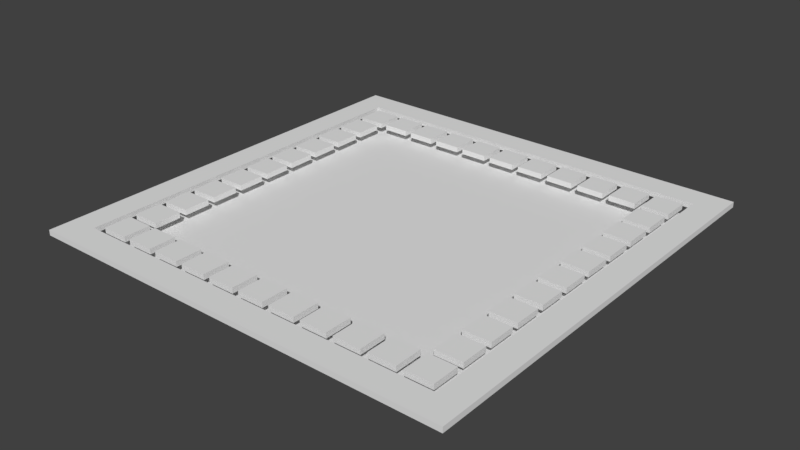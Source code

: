 # Source: ForLater.blend  (saved by Blender 2.78.0; exported with 4.5.12 LTS)
import bpy
from mathutils import Matrix  # noqa: F401  (used for matrix-valued properties, if any)

bpy.ops.wm.read_factory_settings(use_empty=True)
scene = bpy.context.scene
scene.name = 'Scene'

# ---- collections
col_collection_1 = bpy.data.collections.new('Collection 1'); scene.collection.children.link(col_collection_1)

# ---- world
world_world = bpy.data.worlds.new('World'); scene.world = world_world
world_world.color = (0.05088, 0.05088, 0.05088)
world_world.use_sun_shadow = False
world_world.sun_shadow_jitter_overblur = 0.0
world_world.cycles.sampling_method = 'MANUAL'

# ---- meshes
me_cube_045 = bpy.data.meshes.new('Cube.045')
me_cube_045.from_pydata([(-14.0, -14.0, -0.2), (-14.0, -14.0, 0.2), (-14.0, 14.0, -0.2), (-14.0, 14.0, 0.2), (14.0, -14.0, -0.2), (14.0, -14.0, 0.2), (14.0, 14.0, -0.2), (14.0, 14.0, 0.2)], [], [(0, 1, 3, 2), (2, 3, 7, 6), (6, 7, 5, 4), (4, 5, 1, 0), (2, 6, 4, 0), (7, 3, 1, 5)])
me_cube_045.use_remesh_preserve_volume = False
me_cube_045.use_remesh_preserve_attributes = False
me_cube_045.use_mirror_vertex_groups = False
me_cube_045.update()
me_cube_044 = bpy.data.meshes.new('Cube.044')
me_cube_044.from_pydata([(-16.0, -16.0, -0.2), (-16.0, -16.0, 0.2), (-16.0, 16.0, 0.2), (-16.0, 16.0, -0.2), (-14.0, -14.0, -0.2), (14.0, -14.0, -0.2), (14.0, 14.0, -0.2), (16.0, 16.0, -0.2), (16.0, -16.0, -0.2), (-14.0, 14.0, -0.2), (16.0, -16.0, 0.2), (-14.0, -14.0, 0.2), (-14.0, 14.0, 0.2), (14.0, 14.0, 0.2), (16.0, 16.0, 0.2), (14.0, -14.0, 0.2)], [], [(0, 1, 2, 3), (0, 4, 5, 6, 7, 8), (0, 3, 7, 6, 9, 4), (8, 10, 1, 0), (1, 11, 12, 13, 14, 2), (1, 10, 14, 13, 15, 11), (3, 2, 14, 7), (7, 14, 10, 8), (4, 9, 12, 11), (5, 4, 11, 15), (9, 6, 13, 12), (6, 5, 15, 13)])
me_cube_044.use_remesh_preserve_volume = False
me_cube_044.use_remesh_preserve_attributes = False
me_cube_044.use_mirror_vertex_groups = False
me_cube_044.update()
me_cube_043 = bpy.data.meshes.new('Cube.043')
me_cube_043.from_pydata([(-1.0, -1.0, -1.0), (-1.0, -1.0, 1.0), (-1.0, 1.0, -1.0), (-1.0, 1.0, 1.0), (1.0, -1.0, -1.0), (1.0, -1.0, 1.0), (1.0, 1.0, -1.0), (1.0, 1.0, 1.0)], [], [(0, 1, 3, 2), (2, 3, 7, 6), (6, 7, 5, 4), (4, 5, 1, 0), (2, 6, 4, 0), (7, 3, 1, 5)])
me_cube_043.use_remesh_preserve_volume = False
me_cube_043.use_remesh_preserve_attributes = False
me_cube_043.use_mirror_vertex_groups = False
me_cube_043.update()
me_cube_042 = bpy.data.meshes.new('Cube.042')
me_cube_042.from_pydata([(-1.0, -1.0, -1.0), (-1.0, -1.0, 1.0), (-1.0, 1.0, -1.0), (-1.0, 1.0, 1.0), (1.0, -1.0, -1.0), (1.0, -1.0, 1.0), (1.0, 1.0, -1.0), (1.0, 1.0, 1.0)], [], [(0, 1, 3, 2), (2, 3, 7, 6), (6, 7, 5, 4), (4, 5, 1, 0), (2, 6, 4, 0), (7, 3, 1, 5)])
me_cube_042.use_remesh_preserve_volume = False
me_cube_042.use_remesh_preserve_attributes = False
me_cube_042.use_mirror_vertex_groups = False
me_cube_042.update()
me_cube_041 = bpy.data.meshes.new('Cube.041')
me_cube_041.from_pydata([(-1.0, -1.0, -1.0), (-1.0, -1.0, 1.0), (-1.0, 1.0, -1.0), (-1.0, 1.0, 1.0), (1.0, -1.0, -1.0), (1.0, -1.0, 1.0), (1.0, 1.0, -1.0), (1.0, 1.0, 1.0)], [], [(0, 1, 3, 2), (2, 3, 7, 6), (6, 7, 5, 4), (4, 5, 1, 0), (2, 6, 4, 0), (7, 3, 1, 5)])
me_cube_041.use_remesh_preserve_volume = False
me_cube_041.use_remesh_preserve_attributes = False
me_cube_041.use_mirror_vertex_groups = False
me_cube_041.update()
me_cube_040 = bpy.data.meshes.new('Cube.040')
me_cube_040.from_pydata([(-1.0, -1.0, -1.0), (-1.0, -1.0, 1.0), (-1.0, 1.0, -1.0), (-1.0, 1.0, 1.0), (1.0, -1.0, -1.0), (1.0, -1.0, 1.0), (1.0, 1.0, -1.0), (1.0, 1.0, 1.0)], [], [(0, 1, 3, 2), (2, 3, 7, 6), (6, 7, 5, 4), (4, 5, 1, 0), (2, 6, 4, 0), (7, 3, 1, 5)])
me_cube_040.use_remesh_preserve_volume = False
me_cube_040.use_remesh_preserve_attributes = False
me_cube_040.use_mirror_vertex_groups = False
me_cube_040.update()
me_cube_039 = bpy.data.meshes.new('Cube.039')
me_cube_039.from_pydata([(-1.0, -1.0, -1.0), (-1.0, -1.0, 1.0), (-1.0, 1.0, -1.0), (-1.0, 1.0, 1.0), (1.0, -1.0, -1.0), (1.0, -1.0, 1.0), (1.0, 1.0, -1.0), (1.0, 1.0, 1.0)], [], [(0, 1, 3, 2), (2, 3, 7, 6), (6, 7, 5, 4), (4, 5, 1, 0), (2, 6, 4, 0), (7, 3, 1, 5)])
me_cube_039.use_remesh_preserve_volume = False
me_cube_039.use_remesh_preserve_attributes = False
me_cube_039.use_mirror_vertex_groups = False
me_cube_039.update()
me_cube_038 = bpy.data.meshes.new('Cube.038')
me_cube_038.from_pydata([(-1.0, -1.0, -1.0), (-1.0, -1.0, 1.0), (-1.0, 1.0, -1.0), (-1.0, 1.0, 1.0), (1.0, -1.0, -1.0), (1.0, -1.0, 1.0), (1.0, 1.0, -1.0), (1.0, 1.0, 1.0)], [], [(0, 1, 3, 2), (2, 3, 7, 6), (6, 7, 5, 4), (4, 5, 1, 0), (2, 6, 4, 0), (7, 3, 1, 5)])
me_cube_038.use_remesh_preserve_volume = False
me_cube_038.use_remesh_preserve_attributes = False
me_cube_038.use_mirror_vertex_groups = False
me_cube_038.update()
me_cube_037 = bpy.data.meshes.new('Cube.037')
me_cube_037.from_pydata([(-1.0, -1.0, -1.0), (-1.0, -1.0, 1.0), (-1.0, 1.0, -1.0), (-1.0, 1.0, 1.0), (1.0, -1.0, -1.0), (1.0, -1.0, 1.0), (1.0, 1.0, -1.0), (1.0, 1.0, 1.0)], [], [(0, 1, 3, 2), (2, 3, 7, 6), (6, 7, 5, 4), (4, 5, 1, 0), (2, 6, 4, 0), (7, 3, 1, 5)])
me_cube_037.use_remesh_preserve_volume = False
me_cube_037.use_remesh_preserve_attributes = False
me_cube_037.use_mirror_vertex_groups = False
me_cube_037.update()
me_cube_036 = bpy.data.meshes.new('Cube.036')
me_cube_036.from_pydata([(-1.0, -1.0, -1.0), (-1.0, -1.0, 1.0), (-1.0, 1.0, -1.0), (-1.0, 1.0, 1.0), (1.0, -1.0, -1.0), (1.0, -1.0, 1.0), (1.0, 1.0, -1.0), (1.0, 1.0, 1.0)], [], [(0, 1, 3, 2), (2, 3, 7, 6), (6, 7, 5, 4), (4, 5, 1, 0), (2, 6, 4, 0), (7, 3, 1, 5)])
me_cube_036.use_remesh_preserve_volume = False
me_cube_036.use_remesh_preserve_attributes = False
me_cube_036.use_mirror_vertex_groups = False
me_cube_036.update()
me_cube_035 = bpy.data.meshes.new('Cube.035')
me_cube_035.from_pydata([(-1.0, -1.0, -1.0), (-1.0, -1.0, 1.0), (-1.0, 1.0, -1.0), (-1.0, 1.0, 1.0), (1.0, -1.0, -1.0), (1.0, -1.0, 1.0), (1.0, 1.0, -1.0), (1.0, 1.0, 1.0)], [], [(0, 1, 3, 2), (2, 3, 7, 6), (6, 7, 5, 4), (4, 5, 1, 0), (2, 6, 4, 0), (7, 3, 1, 5)])
me_cube_035.use_remesh_preserve_volume = False
me_cube_035.use_remesh_preserve_attributes = False
me_cube_035.use_mirror_vertex_groups = False
me_cube_035.update()
me_cube_034 = bpy.data.meshes.new('Cube.034')
me_cube_034.from_pydata([(-1.0, -1.0, -1.0), (-1.0, -1.0, 1.0), (-1.0, 1.0, -1.0), (-1.0, 1.0, 1.0), (1.0, -1.0, -1.0), (1.0, -1.0, 1.0), (1.0, 1.0, -1.0), (1.0, 1.0, 1.0)], [], [(0, 1, 3, 2), (2, 3, 7, 6), (6, 7, 5, 4), (4, 5, 1, 0), (2, 6, 4, 0), (7, 3, 1, 5)])
me_cube_034.use_remesh_preserve_volume = False
me_cube_034.use_remesh_preserve_attributes = False
me_cube_034.use_mirror_vertex_groups = False
me_cube_034.update()
me_cube_033 = bpy.data.meshes.new('Cube.033')
me_cube_033.from_pydata([(-1.0, -1.0, -1.0), (-1.0, -1.0, 1.0), (-1.0, 1.0, -1.0), (-1.0, 1.0, 1.0), (1.0, -1.0, -1.0), (1.0, -1.0, 1.0), (1.0, 1.0, -1.0), (1.0, 1.0, 1.0)], [], [(0, 1, 3, 2), (2, 3, 7, 6), (6, 7, 5, 4), (4, 5, 1, 0), (2, 6, 4, 0), (7, 3, 1, 5)])
me_cube_033.use_remesh_preserve_volume = False
me_cube_033.use_remesh_preserve_attributes = False
me_cube_033.use_mirror_vertex_groups = False
me_cube_033.update()
me_cube_032 = bpy.data.meshes.new('Cube.032')
me_cube_032.from_pydata([(-1.0, -1.0, -1.0), (-1.0, -1.0, 1.0), (-1.0, 1.0, -1.0), (-1.0, 1.0, 1.0), (1.0, -1.0, -1.0), (1.0, -1.0, 1.0), (1.0, 1.0, -1.0), (1.0, 1.0, 1.0)], [], [(0, 1, 3, 2), (2, 3, 7, 6), (6, 7, 5, 4), (4, 5, 1, 0), (2, 6, 4, 0), (7, 3, 1, 5)])
me_cube_032.use_remesh_preserve_volume = False
me_cube_032.use_remesh_preserve_attributes = False
me_cube_032.use_mirror_vertex_groups = False
me_cube_032.update()
me_cube_031 = bpy.data.meshes.new('Cube.031')
me_cube_031.from_pydata([(-1.0, -1.0, -1.0), (-1.0, -1.0, 1.0), (-1.0, 1.0, -1.0), (-1.0, 1.0, 1.0), (1.0, -1.0, -1.0), (1.0, -1.0, 1.0), (1.0, 1.0, -1.0), (1.0, 1.0, 1.0)], [], [(0, 1, 3, 2), (2, 3, 7, 6), (6, 7, 5, 4), (4, 5, 1, 0), (2, 6, 4, 0), (7, 3, 1, 5)])
me_cube_031.use_remesh_preserve_volume = False
me_cube_031.use_remesh_preserve_attributes = False
me_cube_031.use_mirror_vertex_groups = False
me_cube_031.update()
me_cube_030 = bpy.data.meshes.new('Cube.030')
me_cube_030.from_pydata([(-1.0, -1.0, -1.0), (-1.0, -1.0, 1.0), (-1.0, 1.0, -1.0), (-1.0, 1.0, 1.0), (1.0, -1.0, -1.0), (1.0, -1.0, 1.0), (1.0, 1.0, -1.0), (1.0, 1.0, 1.0)], [], [(0, 1, 3, 2), (2, 3, 7, 6), (6, 7, 5, 4), (4, 5, 1, 0), (2, 6, 4, 0), (7, 3, 1, 5)])
me_cube_030.use_remesh_preserve_volume = False
me_cube_030.use_remesh_preserve_attributes = False
me_cube_030.use_mirror_vertex_groups = False
me_cube_030.update()
me_cube_029 = bpy.data.meshes.new('Cube.029')
me_cube_029.from_pydata([(-1.0, -1.0, -1.0), (-1.0, -1.0, 1.0), (-1.0, 1.0, -1.0), (-1.0, 1.0, 1.0), (1.0, -1.0, -1.0), (1.0, -1.0, 1.0), (1.0, 1.0, -1.0), (1.0, 1.0, 1.0)], [], [(0, 1, 3, 2), (2, 3, 7, 6), (6, 7, 5, 4), (4, 5, 1, 0), (2, 6, 4, 0), (7, 3, 1, 5)])
me_cube_029.use_remesh_preserve_volume = False
me_cube_029.use_remesh_preserve_attributes = False
me_cube_029.use_mirror_vertex_groups = False
me_cube_029.update()
me_cube_028 = bpy.data.meshes.new('Cube.028')
me_cube_028.from_pydata([(-1.0, -1.0, -1.0), (-1.0, -1.0, 1.0), (-1.0, 1.0, -1.0), (-1.0, 1.0, 1.0), (1.0, -1.0, -1.0), (1.0, -1.0, 1.0), (1.0, 1.0, -1.0), (1.0, 1.0, 1.0)], [], [(0, 1, 3, 2), (2, 3, 7, 6), (6, 7, 5, 4), (4, 5, 1, 0), (2, 6, 4, 0), (7, 3, 1, 5)])
me_cube_028.use_remesh_preserve_volume = False
me_cube_028.use_remesh_preserve_attributes = False
me_cube_028.use_mirror_vertex_groups = False
me_cube_028.update()
me_cube_027 = bpy.data.meshes.new('Cube.027')
me_cube_027.from_pydata([(-1.0, -1.0, -1.0), (-1.0, -1.0, 1.0), (-1.0, 1.0, -1.0), (-1.0, 1.0, 1.0), (1.0, -1.0, -1.0), (1.0, -1.0, 1.0), (1.0, 1.0, -1.0), (1.0, 1.0, 1.0)], [], [(0, 1, 3, 2), (2, 3, 7, 6), (6, 7, 5, 4), (4, 5, 1, 0), (2, 6, 4, 0), (7, 3, 1, 5)])
me_cube_027.use_remesh_preserve_volume = False
me_cube_027.use_remesh_preserve_attributes = False
me_cube_027.use_mirror_vertex_groups = False
me_cube_027.update()
me_cube_026 = bpy.data.meshes.new('Cube.026')
me_cube_026.from_pydata([(-1.0, -1.0, -1.0), (-1.0, -1.0, 1.0), (-1.0, 1.0, -1.0), (-1.0, 1.0, 1.0), (1.0, -1.0, -1.0), (1.0, -1.0, 1.0), (1.0, 1.0, -1.0), (1.0, 1.0, 1.0)], [], [(0, 1, 3, 2), (2, 3, 7, 6), (6, 7, 5, 4), (4, 5, 1, 0), (2, 6, 4, 0), (7, 3, 1, 5)])
me_cube_026.use_remesh_preserve_volume = False
me_cube_026.use_remesh_preserve_attributes = False
me_cube_026.use_mirror_vertex_groups = False
me_cube_026.update()
me_cube_025 = bpy.data.meshes.new('Cube.025')
me_cube_025.from_pydata([(-1.0, -1.0, -1.0), (-1.0, -1.0, 1.0), (-1.0, 1.0, -1.0), (-1.0, 1.0, 1.0), (1.0, -1.0, -1.0), (1.0, -1.0, 1.0), (1.0, 1.0, -1.0), (1.0, 1.0, 1.0)], [], [(0, 1, 3, 2), (2, 3, 7, 6), (6, 7, 5, 4), (4, 5, 1, 0), (2, 6, 4, 0), (7, 3, 1, 5)])
me_cube_025.use_remesh_preserve_volume = False
me_cube_025.use_remesh_preserve_attributes = False
me_cube_025.use_mirror_vertex_groups = False
me_cube_025.update()
me_cube_024 = bpy.data.meshes.new('Cube.024')
me_cube_024.from_pydata([(-1.0, -1.0, -1.0), (-1.0, -1.0, 1.0), (-1.0, 1.0, -1.0), (-1.0, 1.0, 1.0), (1.0, -1.0, -1.0), (1.0, -1.0, 1.0), (1.0, 1.0, -1.0), (1.0, 1.0, 1.0)], [], [(0, 1, 3, 2), (2, 3, 7, 6), (6, 7, 5, 4), (4, 5, 1, 0), (2, 6, 4, 0), (7, 3, 1, 5)])
me_cube_024.use_remesh_preserve_volume = False
me_cube_024.use_remesh_preserve_attributes = False
me_cube_024.use_mirror_vertex_groups = False
me_cube_024.update()
me_cube_022 = bpy.data.meshes.new('Cube.022')
me_cube_022.from_pydata([(-1.0, -1.0, -1.0), (-1.0, -1.0, 1.0), (-1.0, 1.0, -1.0), (-1.0, 1.0, 1.0), (1.0, -1.0, -1.0), (1.0, -1.0, 1.0), (1.0, 1.0, -1.0), (1.0, 1.0, 1.0)], [], [(0, 1, 3, 2), (2, 3, 7, 6), (6, 7, 5, 4), (4, 5, 1, 0), (2, 6, 4, 0), (7, 3, 1, 5)])
me_cube_022.use_remesh_preserve_volume = False
me_cube_022.use_remesh_preserve_attributes = False
me_cube_022.use_mirror_vertex_groups = False
me_cube_022.update()
me_cube_021 = bpy.data.meshes.new('Cube.021')
me_cube_021.from_pydata([(-1.0, -1.0, -1.0), (-1.0, -1.0, 1.0), (-1.0, 1.0, -1.0), (-1.0, 1.0, 1.0), (1.0, -1.0, -1.0), (1.0, -1.0, 1.0), (1.0, 1.0, -1.0), (1.0, 1.0, 1.0)], [], [(0, 1, 3, 2), (2, 3, 7, 6), (6, 7, 5, 4), (4, 5, 1, 0), (2, 6, 4, 0), (7, 3, 1, 5)])
me_cube_021.use_remesh_preserve_volume = False
me_cube_021.use_remesh_preserve_attributes = False
me_cube_021.use_mirror_vertex_groups = False
me_cube_021.update()
me_cube_020 = bpy.data.meshes.new('Cube.020')
me_cube_020.from_pydata([(-1.0, -1.0, -1.0), (-1.0, -1.0, 1.0), (-1.0, 1.0, -1.0), (-1.0, 1.0, 1.0), (1.0, -1.0, -1.0), (1.0, -1.0, 1.0), (1.0, 1.0, -1.0), (1.0, 1.0, 1.0)], [], [(0, 1, 3, 2), (2, 3, 7, 6), (6, 7, 5, 4), (4, 5, 1, 0), (2, 6, 4, 0), (7, 3, 1, 5)])
me_cube_020.use_remesh_preserve_volume = False
me_cube_020.use_remesh_preserve_attributes = False
me_cube_020.use_mirror_vertex_groups = False
me_cube_020.update()
me_cube_019 = bpy.data.meshes.new('Cube.019')
me_cube_019.from_pydata([(-1.0, -1.0, -1.0), (-1.0, -1.0, 1.0), (-1.0, 1.0, -1.0), (-1.0, 1.0, 1.0), (1.0, -1.0, -1.0), (1.0, -1.0, 1.0), (1.0, 1.0, -1.0), (1.0, 1.0, 1.0)], [], [(0, 1, 3, 2), (2, 3, 7, 6), (6, 7, 5, 4), (4, 5, 1, 0), (2, 6, 4, 0), (7, 3, 1, 5)])
me_cube_019.use_remesh_preserve_volume = False
me_cube_019.use_remesh_preserve_attributes = False
me_cube_019.use_mirror_vertex_groups = False
me_cube_019.update()
me_cube_018 = bpy.data.meshes.new('Cube.018')
me_cube_018.from_pydata([(-1.0, -1.0, -1.0), (-1.0, -1.0, 1.0), (-1.0, 1.0, -1.0), (-1.0, 1.0, 1.0), (1.0, -1.0, -1.0), (1.0, -1.0, 1.0), (1.0, 1.0, -1.0), (1.0, 1.0, 1.0)], [], [(0, 1, 3, 2), (2, 3, 7, 6), (6, 7, 5, 4), (4, 5, 1, 0), (2, 6, 4, 0), (7, 3, 1, 5)])
me_cube_018.use_remesh_preserve_volume = False
me_cube_018.use_remesh_preserve_attributes = False
me_cube_018.use_mirror_vertex_groups = False
me_cube_018.update()
me_cube_017 = bpy.data.meshes.new('Cube.017')
me_cube_017.from_pydata([(-1.0, -1.0, -1.0), (-1.0, -1.0, 1.0), (-1.0, 1.0, -1.0), (-1.0, 1.0, 1.0), (1.0, -1.0, -1.0), (1.0, -1.0, 1.0), (1.0, 1.0, -1.0), (1.0, 1.0, 1.0)], [], [(0, 1, 3, 2), (2, 3, 7, 6), (6, 7, 5, 4), (4, 5, 1, 0), (2, 6, 4, 0), (7, 3, 1, 5)])
me_cube_017.use_remesh_preserve_volume = False
me_cube_017.use_remesh_preserve_attributes = False
me_cube_017.use_mirror_vertex_groups = False
me_cube_017.update()
me_cube_016 = bpy.data.meshes.new('Cube.016')
me_cube_016.from_pydata([(-1.0, -1.0, -1.0), (-1.0, -1.0, 1.0), (-1.0, 1.0, -1.0), (-1.0, 1.0, 1.0), (1.0, -1.0, -1.0), (1.0, -1.0, 1.0), (1.0, 1.0, -1.0), (1.0, 1.0, 1.0)], [], [(0, 1, 3, 2), (2, 3, 7, 6), (6, 7, 5, 4), (4, 5, 1, 0), (2, 6, 4, 0), (7, 3, 1, 5)])
me_cube_016.use_remesh_preserve_volume = False
me_cube_016.use_remesh_preserve_attributes = False
me_cube_016.use_mirror_vertex_groups = False
me_cube_016.update()
me_cube_015 = bpy.data.meshes.new('Cube.015')
me_cube_015.from_pydata([(-1.0, -1.0, -1.0), (-1.0, -1.0, 1.0), (-1.0, 1.0, -1.0), (-1.0, 1.0, 1.0), (1.0, -1.0, -1.0), (1.0, -1.0, 1.0), (1.0, 1.0, -1.0), (1.0, 1.0, 1.0)], [], [(0, 1, 3, 2), (2, 3, 7, 6), (6, 7, 5, 4), (4, 5, 1, 0), (2, 6, 4, 0), (7, 3, 1, 5)])
me_cube_015.use_remesh_preserve_volume = False
me_cube_015.use_remesh_preserve_attributes = False
me_cube_015.use_mirror_vertex_groups = False
me_cube_015.update()
me_cube_014 = bpy.data.meshes.new('Cube.014')
me_cube_014.from_pydata([(-1.0, -1.0, -1.0), (-1.0, -1.0, 1.0), (-1.0, 1.0, -1.0), (-1.0, 1.0, 1.0), (1.0, -1.0, -1.0), (1.0, -1.0, 1.0), (1.0, 1.0, -1.0), (1.0, 1.0, 1.0)], [], [(0, 1, 3, 2), (2, 3, 7, 6), (6, 7, 5, 4), (4, 5, 1, 0), (2, 6, 4, 0), (7, 3, 1, 5)])
me_cube_014.use_remesh_preserve_volume = False
me_cube_014.use_remesh_preserve_attributes = False
me_cube_014.use_mirror_vertex_groups = False
me_cube_014.update()
me_cube_013 = bpy.data.meshes.new('Cube.013')
me_cube_013.from_pydata([(-1.0, -1.0, -1.0), (-1.0, -1.0, 1.0), (-1.0, 1.0, -1.0), (-1.0, 1.0, 1.0), (1.0, -1.0, -1.0), (1.0, -1.0, 1.0), (1.0, 1.0, -1.0), (1.0, 1.0, 1.0)], [], [(0, 1, 3, 2), (2, 3, 7, 6), (6, 7, 5, 4), (4, 5, 1, 0), (2, 6, 4, 0), (7, 3, 1, 5)])
me_cube_013.use_remesh_preserve_volume = False
me_cube_013.use_remesh_preserve_attributes = False
me_cube_013.use_mirror_vertex_groups = False
me_cube_013.update()
me_cube_011 = bpy.data.meshes.new('Cube.011')
me_cube_011.from_pydata([(-1.0, -1.0, -1.0), (-1.0, -1.0, 1.0), (-1.0, 1.0, -1.0), (-1.0, 1.0, 1.0), (1.0, -1.0, -1.0), (1.0, -1.0, 1.0), (1.0, 1.0, -1.0), (1.0, 1.0, 1.0)], [], [(0, 1, 3, 2), (2, 3, 7, 6), (6, 7, 5, 4), (4, 5, 1, 0), (2, 6, 4, 0), (7, 3, 1, 5)])
me_cube_011.use_remesh_preserve_volume = False
me_cube_011.use_remesh_preserve_attributes = False
me_cube_011.use_mirror_vertex_groups = False
me_cube_011.update()
me_cube_010 = bpy.data.meshes.new('Cube.010')
me_cube_010.from_pydata([(-1.0, -1.0, -1.0), (-1.0, -1.0, 1.0), (-1.0, 1.0, -1.0), (-1.0, 1.0, 1.0), (1.0, -1.0, -1.0), (1.0, -1.0, 1.0), (1.0, 1.0, -1.0), (1.0, 1.0, 1.0)], [], [(0, 1, 3, 2), (2, 3, 7, 6), (6, 7, 5, 4), (4, 5, 1, 0), (2, 6, 4, 0), (7, 3, 1, 5)])
me_cube_010.use_remesh_preserve_volume = False
me_cube_010.use_remesh_preserve_attributes = False
me_cube_010.use_mirror_vertex_groups = False
me_cube_010.update()
me_cube_009 = bpy.data.meshes.new('Cube.009')
me_cube_009.from_pydata([(-1.0, -1.0, -1.0), (-1.0, -1.0, 1.0), (-1.0, 1.0, -1.0), (-1.0, 1.0, 1.0), (1.0, -1.0, -1.0), (1.0, -1.0, 1.0), (1.0, 1.0, -1.0), (1.0, 1.0, 1.0)], [], [(0, 1, 3, 2), (2, 3, 7, 6), (6, 7, 5, 4), (4, 5, 1, 0), (2, 6, 4, 0), (7, 3, 1, 5)])
me_cube_009.use_remesh_preserve_volume = False
me_cube_009.use_remesh_preserve_attributes = False
me_cube_009.use_mirror_vertex_groups = False
me_cube_009.update()
me_cube_008 = bpy.data.meshes.new('Cube.008')
me_cube_008.from_pydata([(-1.0, -1.0, -1.0), (-1.0, -1.0, 1.0), (-1.0, 1.0, -1.0), (-1.0, 1.0, 1.0), (1.0, -1.0, -1.0), (1.0, -1.0, 1.0), (1.0, 1.0, -1.0), (1.0, 1.0, 1.0)], [], [(0, 1, 3, 2), (2, 3, 7, 6), (6, 7, 5, 4), (4, 5, 1, 0), (2, 6, 4, 0), (7, 3, 1, 5)])
me_cube_008.use_remesh_preserve_volume = False
me_cube_008.use_remesh_preserve_attributes = False
me_cube_008.use_mirror_vertex_groups = False
me_cube_008.update()
me_cube_007 = bpy.data.meshes.new('Cube.007')
me_cube_007.from_pydata([(-1.0, -1.0, -1.0), (-1.0, -1.0, 1.0), (-1.0, 1.0, -1.0), (-1.0, 1.0, 1.0), (1.0, -1.0, -1.0), (1.0, -1.0, 1.0), (1.0, 1.0, -1.0), (1.0, 1.0, 1.0)], [], [(0, 1, 3, 2), (2, 3, 7, 6), (6, 7, 5, 4), (4, 5, 1, 0), (2, 6, 4, 0), (7, 3, 1, 5)])
me_cube_007.use_remesh_preserve_volume = False
me_cube_007.use_remesh_preserve_attributes = False
me_cube_007.use_mirror_vertex_groups = False
me_cube_007.update()
me_cube_006 = bpy.data.meshes.new('Cube.006')
me_cube_006.from_pydata([(-1.0, -1.0, -1.0), (-1.0, -1.0, 1.0), (-1.0, 1.0, -1.0), (-1.0, 1.0, 1.0), (1.0, -1.0, -1.0), (1.0, -1.0, 1.0), (1.0, 1.0, -1.0), (1.0, 1.0, 1.0)], [], [(0, 1, 3, 2), (2, 3, 7, 6), (6, 7, 5, 4), (4, 5, 1, 0), (2, 6, 4, 0), (7, 3, 1, 5)])
me_cube_006.use_remesh_preserve_volume = False
me_cube_006.use_remesh_preserve_attributes = False
me_cube_006.use_mirror_vertex_groups = False
me_cube_006.update()
me_cube_005 = bpy.data.meshes.new('Cube.005')
me_cube_005.from_pydata([(-1.0, -1.0, -1.0), (-1.0, -1.0, 1.0), (-1.0, 1.0, -1.0), (-1.0, 1.0, 1.0), (1.0, -1.0, -1.0), (1.0, -1.0, 1.0), (1.0, 1.0, -1.0), (1.0, 1.0, 1.0)], [], [(0, 1, 3, 2), (2, 3, 7, 6), (6, 7, 5, 4), (4, 5, 1, 0), (2, 6, 4, 0), (7, 3, 1, 5)])
me_cube_005.use_remesh_preserve_volume = False
me_cube_005.use_remesh_preserve_attributes = False
me_cube_005.use_mirror_vertex_groups = False
me_cube_005.update()
me_cube_004 = bpy.data.meshes.new('Cube.004')
me_cube_004.from_pydata([(-1.0, -1.0, -1.0), (-1.0, -1.0, 1.0), (-1.0, 1.0, -1.0), (-1.0, 1.0, 1.0), (1.0, -1.0, -1.0), (1.0, -1.0, 1.0), (1.0, 1.0, -1.0), (1.0, 1.0, 1.0)], [], [(0, 1, 3, 2), (2, 3, 7, 6), (6, 7, 5, 4), (4, 5, 1, 0), (2, 6, 4, 0), (7, 3, 1, 5)])
me_cube_004.use_remesh_preserve_volume = False
me_cube_004.use_remesh_preserve_attributes = False
me_cube_004.use_mirror_vertex_groups = False
me_cube_004.update()
me_cube_003 = bpy.data.meshes.new('Cube.003')
me_cube_003.from_pydata([(-1.0, -1.0, -1.0), (-1.0, -1.0, 1.0), (-1.0, 1.0, -1.0), (-1.0, 1.0, 1.0), (1.0, -1.0, -1.0), (1.0, -1.0, 1.0), (1.0, 1.0, -1.0), (1.0, 1.0, 1.0)], [], [(0, 1, 3, 2), (2, 3, 7, 6), (6, 7, 5, 4), (4, 5, 1, 0), (2, 6, 4, 0), (7, 3, 1, 5)])
me_cube_003.use_remesh_preserve_volume = False
me_cube_003.use_remesh_preserve_attributes = False
me_cube_003.use_mirror_vertex_groups = False
me_cube_003.update()
me_cube_002 = bpy.data.meshes.new('Cube.002')
me_cube_002.from_pydata([(-1.0, -1.0, -1.0), (-1.0, -1.0, 1.0), (-1.0, 1.0, -1.0), (-1.0, 1.0, 1.0), (1.0, -1.0, -1.0), (1.0, -1.0, 1.0), (1.0, 1.0, -1.0), (1.0, 1.0, 1.0)], [], [(0, 1, 3, 2), (2, 3, 7, 6), (6, 7, 5, 4), (4, 5, 1, 0), (2, 6, 4, 0), (7, 3, 1, 5)])
me_cube_002.use_remesh_preserve_volume = False
me_cube_002.use_remesh_preserve_attributes = False
me_cube_002.use_mirror_vertex_groups = False
me_cube_002.update()

# ---- objects
ob_cube_041 = bpy.data.objects.new('Cube.041', me_cube_045)
ob_cube_040 = bpy.data.objects.new('Cube.040', me_cube_044)
ob_cube_039 = bpy.data.objects.new('Cube.039', me_cube_043)
ob_cube_038 = bpy.data.objects.new('Cube.038', me_cube_042)
ob_cube_037 = bpy.data.objects.new('Cube.037', me_cube_041)
ob_cube_036 = bpy.data.objects.new('Cube.036', me_cube_040)
ob_cube_035 = bpy.data.objects.new('Cube.035', me_cube_039)
ob_cube_034 = bpy.data.objects.new('Cube.034', me_cube_038)
ob_cube_033 = bpy.data.objects.new('Cube.033', me_cube_037)
ob_cube_032 = bpy.data.objects.new('Cube.032', me_cube_036)
ob_cube_031 = bpy.data.objects.new('Cube.031', me_cube_035)
ob_cube_030 = bpy.data.objects.new('Cube.030', me_cube_034)
ob_cube_029 = bpy.data.objects.new('Cube.029', me_cube_033)
ob_cube_028 = bpy.data.objects.new('Cube.028', me_cube_032)
ob_cube_027 = bpy.data.objects.new('Cube.027', me_cube_031)
ob_cube_026 = bpy.data.objects.new('Cube.026', me_cube_030)
ob_cube_025 = bpy.data.objects.new('Cube.025', me_cube_029)
ob_cube_024 = bpy.data.objects.new('Cube.024', me_cube_028)
ob_cube_023 = bpy.data.objects.new('Cube.023', me_cube_027)
ob_cube_022 = bpy.data.objects.new('Cube.022', me_cube_026)
ob_cube_020 = bpy.data.objects.new('Cube.020', me_cube_025)
ob_cube_021 = bpy.data.objects.new('Cube.021', me_cube_024)
ob_cube_019 = bpy.data.objects.new('Cube.019', me_cube_022)
ob_cube_018 = bpy.data.objects.new('Cube.018', me_cube_021)
ob_cube_017 = bpy.data.objects.new('Cube.017', me_cube_020)
ob_cube_016 = bpy.data.objects.new('Cube.016', me_cube_019)
ob_cube_015 = bpy.data.objects.new('Cube.015', me_cube_018)
ob_cube_014 = bpy.data.objects.new('Cube.014', me_cube_017)
ob_cube_013 = bpy.data.objects.new('Cube.013', me_cube_016)
ob_cube_012 = bpy.data.objects.new('Cube.012', me_cube_015)
ob_cube_010 = bpy.data.objects.new('Cube.010', me_cube_014)
ob_cube_011 = bpy.data.objects.new('Cube.011', me_cube_013)
ob_cube_009 = bpy.data.objects.new('Cube.009', me_cube_011)
ob_cube_008 = bpy.data.objects.new('Cube.008', me_cube_010)
ob_cube_007 = bpy.data.objects.new('Cube.007', me_cube_009)
ob_cube_006 = bpy.data.objects.new('Cube.006', me_cube_008)
ob_cube_005 = bpy.data.objects.new('Cube.005', me_cube_007)
ob_cube_004 = bpy.data.objects.new('Cube.004', me_cube_006)
ob_cube_003 = bpy.data.objects.new('Cube.003', me_cube_005)
ob_cube_002 = bpy.data.objects.new('Cube.002', me_cube_004)
ob_cube_001 = bpy.data.objects.new('Cube.001', me_cube_003)
ob_cube = bpy.data.objects.new('Cube', me_cube_002)

# ---- transforms, parenting, visibility, modifiers, constraints
ob_cube_041.location = (12.5, 12.5, -1.0)
ob_cube_041.lineart.crease_threshold = 0.0
ob_cube_040.location = (12.5, 12.5, 0.0)
ob_cube_040.lineart.crease_threshold = 0.0
ob_cube_039.location = (2.5, 25.0, 0.0)
ob_cube_039.scale = (1.0, 1.0, 0.2)
ob_cube_039.lineart.crease_threshold = 0.0
ob_cube_038.location = (7.5, 25.0, 0.0)
ob_cube_038.scale = (1.0, 1.0, 0.2)
ob_cube_038.lineart.crease_threshold = 0.0
ob_cube_037.location = (5.0, 25.0, 0.0)
ob_cube_037.scale = (1.0, 1.0, 0.2)
ob_cube_037.lineart.crease_threshold = 0.0
ob_cube_036.location = (15.0, 25.0, 0.0)
ob_cube_036.scale = (1.0, 1.0, 0.2)
ob_cube_036.lineart.crease_threshold = 0.0
ob_cube_035.location = (17.5, 25.0, 0.0)
ob_cube_035.scale = (1.0, 1.0, 0.2)
ob_cube_035.lineart.crease_threshold = 0.0
ob_cube_034.location = (12.5, 25.0, 0.0)
ob_cube_034.scale = (1.0, 1.0, 0.2)
ob_cube_034.lineart.crease_threshold = 0.0
ob_cube_033.location = (10.0, 25.0, 0.0)
ob_cube_033.scale = (1.0, 1.0, 0.2)
ob_cube_033.lineart.crease_threshold = 0.0
ob_cube_032.location = (20.0, 25.0, 0.0)
ob_cube_032.scale = (1.0, 1.0, 0.2)
ob_cube_032.lineart.crease_threshold = 0.0
ob_cube_031.location = (22.5, 25.0, 0.0)
ob_cube_031.scale = (1.0, 1.0, 0.2)
ob_cube_031.lineart.crease_threshold = 0.0
ob_cube_030.location = (25.0, 2.5, 0.0)
ob_cube_030.scale = (1.0, 1.0, 0.2)
ob_cube_030.lineart.crease_threshold = 0.0
ob_cube_029.location = (25.0, 7.5, 0.0)
ob_cube_029.scale = (1.0, 1.0, 0.2)
ob_cube_029.lineart.crease_threshold = 0.0
ob_cube_028.location = (25.0, 5.0, 0.0)
ob_cube_028.scale = (1.0, 1.0, 0.2)
ob_cube_028.lineart.crease_threshold = 0.0
ob_cube_027.location = (25.0, 15.0, 0.0)
ob_cube_027.scale = (1.0, 1.0, 0.2)
ob_cube_027.lineart.crease_threshold = 0.0
ob_cube_026.location = (25.0, 17.5, 0.0)
ob_cube_026.scale = (1.0, 1.0, 0.2)
ob_cube_026.lineart.crease_threshold = 0.0
ob_cube_025.location = (25.0, 12.5, 0.0)
ob_cube_025.scale = (1.0, 1.0, 0.2)
ob_cube_025.lineart.crease_threshold = 0.0
ob_cube_024.location = (25.0, 10.0, 0.0)
ob_cube_024.scale = (1.0, 1.0, 0.2)
ob_cube_024.lineart.crease_threshold = 0.0
ob_cube_023.location = (25.0, 20.0, 0.0)
ob_cube_023.scale = (1.0, 1.0, 0.2)
ob_cube_023.lineart.crease_threshold = 0.0
ob_cube_022.location = (25.0, 22.5, 0.0)
ob_cube_022.scale = (1.0, 1.0, 0.2)
ob_cube_022.lineart.crease_threshold = 0.0
ob_cube_020.location = (25.0, 25.0, 0.0)
ob_cube_020.scale = (1.0, 1.0, 0.2)
ob_cube_020.lineart.crease_threshold = 0.0
ob_cube_021.location = (25.0, 0.0, 0.0)
ob_cube_021.scale = (1.0, 1.0, 0.2)
ob_cube_021.lineart.crease_threshold = 0.0
ob_cube_019.location = (22.5, 0.0, 0.0)
ob_cube_019.scale = (1.0, 1.0, 0.2)
ob_cube_019.lineart.crease_threshold = 0.0
ob_cube_018.location = (20.0, 0.0, 0.0)
ob_cube_018.scale = (1.0, 1.0, 0.2)
ob_cube_018.lineart.crease_threshold = 0.0
ob_cube_017.location = (10.0, 0.0, 0.0)
ob_cube_017.scale = (1.0, 1.0, 0.2)
ob_cube_017.lineart.crease_threshold = 0.0
ob_cube_016.location = (12.5, 0.0, 0.0)
ob_cube_016.scale = (1.0, 1.0, 0.2)
ob_cube_016.lineart.crease_threshold = 0.0
ob_cube_015.location = (17.5, 0.0, 0.0)
ob_cube_015.scale = (1.0, 1.0, 0.2)
ob_cube_015.lineart.crease_threshold = 0.0
ob_cube_014.location = (15.0, 0.0, 0.0)
ob_cube_014.scale = (1.0, 1.0, 0.2)
ob_cube_014.lineart.crease_threshold = 0.0
ob_cube_013.location = (5.0, 0.0, 0.0)
ob_cube_013.scale = (1.0, 1.0, 0.2)
ob_cube_013.lineart.crease_threshold = 0.0
ob_cube_012.location = (7.5, 0.0, 0.0)
ob_cube_012.scale = (1.0, 1.0, 0.2)
ob_cube_012.lineart.crease_threshold = 0.0
ob_cube_010.location = (2.5, 0.0, 0.0)
ob_cube_010.scale = (1.0, 1.0, 0.2)
ob_cube_010.lineart.crease_threshold = 0.0
ob_cube_011.location = (0.0, 25.0, 0.0)
ob_cube_011.scale = (1.0, 1.0, 0.2)
ob_cube_011.lineart.crease_threshold = 0.0
ob_cube_009.location = (0.0, 22.5, 0.0)
ob_cube_009.scale = (1.0, 1.0, 0.2)
ob_cube_009.lineart.crease_threshold = 0.0
ob_cube_008.location = (0.0, 20.0, 0.0)
ob_cube_008.scale = (1.0, 1.0, 0.2)
ob_cube_008.lineart.crease_threshold = 0.0
ob_cube_007.location = (0.0, 10.0, 0.0)
ob_cube_007.scale = (1.0, 1.0, 0.2)
ob_cube_007.lineart.crease_threshold = 0.0
ob_cube_006.location = (0.0, 12.5, 0.0)
ob_cube_006.scale = (1.0, 1.0, 0.2)
ob_cube_006.lineart.crease_threshold = 0.0
ob_cube_005.location = (0.0, 17.5, 0.0)
ob_cube_005.scale = (1.0, 1.0, 0.2)
ob_cube_005.lineart.crease_threshold = 0.0
ob_cube_004.location = (0.0, 15.0, 0.0)
ob_cube_004.scale = (1.0, 1.0, 0.2)
ob_cube_004.lineart.crease_threshold = 0.0
ob_cube_003.location = (0.0, 5.0, 0.0)
ob_cube_003.scale = (1.0, 1.0, 0.2)
ob_cube_003.lineart.crease_threshold = 0.0
ob_cube_002.location = (0.0, 7.5, 0.0)
ob_cube_002.scale = (1.0, 1.0, 0.2)
ob_cube_002.lineart.crease_threshold = 0.0
ob_cube_001.location = (0.0, 2.5, 0.0)
ob_cube_001.scale = (1.0, 1.0, 0.2)
ob_cube_001.lineart.crease_threshold = 0.0
ob_cube.location = (0.0, 0.0, 0.0)
ob_cube.scale = (1.0, 1.0, 0.2)
ob_cube.lineart.crease_threshold = 0.0

# ---- collection membership
col_collection_1.objects.link(ob_cube_041)
col_collection_1.objects.link(ob_cube_040)
col_collection_1.objects.link(ob_cube_039)
col_collection_1.objects.link(ob_cube_038)
col_collection_1.objects.link(ob_cube_037)
col_collection_1.objects.link(ob_cube_036)
col_collection_1.objects.link(ob_cube_035)
col_collection_1.objects.link(ob_cube_034)
col_collection_1.objects.link(ob_cube_033)
col_collection_1.objects.link(ob_cube_032)
col_collection_1.objects.link(ob_cube_031)
col_collection_1.objects.link(ob_cube_030)
col_collection_1.objects.link(ob_cube_029)
col_collection_1.objects.link(ob_cube_028)
col_collection_1.objects.link(ob_cube_027)
col_collection_1.objects.link(ob_cube_026)
col_collection_1.objects.link(ob_cube_025)
col_collection_1.objects.link(ob_cube_024)
col_collection_1.objects.link(ob_cube_023)
col_collection_1.objects.link(ob_cube_022)
col_collection_1.objects.link(ob_cube_020)
col_collection_1.objects.link(ob_cube_021)
col_collection_1.objects.link(ob_cube_019)
col_collection_1.objects.link(ob_cube_018)
col_collection_1.objects.link(ob_cube_017)
col_collection_1.objects.link(ob_cube_016)
col_collection_1.objects.link(ob_cube_015)
col_collection_1.objects.link(ob_cube_014)
col_collection_1.objects.link(ob_cube_013)
col_collection_1.objects.link(ob_cube_012)
col_collection_1.objects.link(ob_cube_010)
col_collection_1.objects.link(ob_cube_011)
col_collection_1.objects.link(ob_cube_009)
col_collection_1.objects.link(ob_cube_008)
col_collection_1.objects.link(ob_cube_007)
col_collection_1.objects.link(ob_cube_006)
col_collection_1.objects.link(ob_cube_005)
col_collection_1.objects.link(ob_cube_004)
col_collection_1.objects.link(ob_cube_003)
col_collection_1.objects.link(ob_cube_002)
col_collection_1.objects.link(ob_cube_001)
col_collection_1.objects.link(ob_cube)

# ---- scene / render settings (as saved in the file)
scene.frame_start = 1; scene.frame_end = 250; scene.frame_set(1)
scene.render.engine = 'BLENDER_EEVEE_NEXT'
scene.render.resolution_percentage = 50
scene.render.dither_intensity = 0.0
scene.cycles.use_denoising = False
scene.cycles.samples = 128
scene.cycles.sampling_pattern = 'TABULATED_SOBOL'
scene.cycles.light_sampling_threshold = 0.0
scene.cycles.use_adaptive_sampling = False
scene.cycles.use_light_tree = False
scene.cycles.blur_glossy = 0.0
scene.cycles.sample_clamp_indirect = 0.0
scene.view_settings.view_transform = 'Standard'
bpy.context.view_layer.update()

# ---- added for rendering (the .blend has no active camera and no usable light): camera, sun
cam_auto = bpy.data.cameras.new('AutoCamera')
cam_auto.lens = 50.0
cam_auto.sensor_width = 36.0
cam_auto.clip_end = 1000.0
ob_auto_camera = bpy.data.objects.new('AutoCamera', cam_auto)
scene.collection.objects.link(ob_auto_camera)
ob_auto_camera.location = (54.3909, -37.7691, 33.0127)
ob_auto_camera.rotation_euler = (1.09748, -7.21219e-08, 0.694738)
scene.camera = ob_auto_camera
light_auto_sun = bpy.data.lights.new('AutoSun', 'SUN')
light_auto_sun.energy = 3.0
light_auto_sun.angle = 0.0523599
ob_auto_sun = bpy.data.objects.new('AutoSun', light_auto_sun)
scene.collection.objects.link(ob_auto_sun)
ob_auto_sun.rotation_euler = (0.872665, 0.174533, 0.523599)
bpy.context.view_layer.update()
